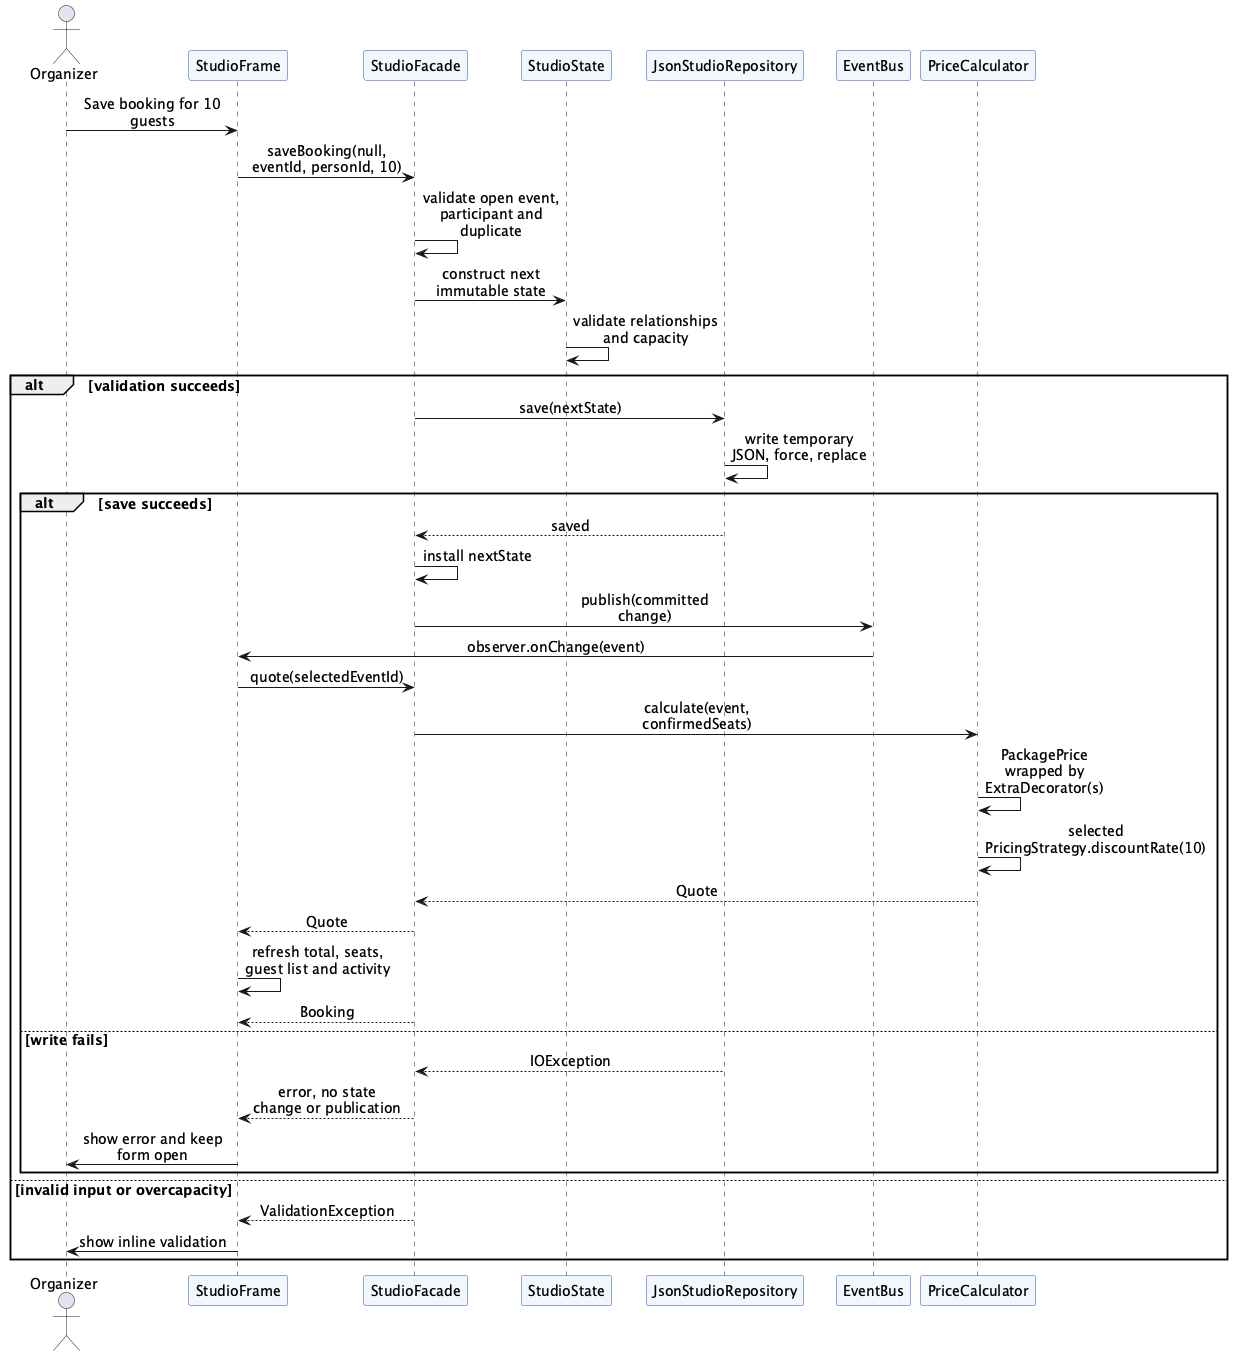

The diagram above was rendered by PlantUML. Its source (embedded in the PNG):
@startuml
skinparam defaultFontName SansSerif
skinparam defaultFontSize 14
skinparam shadowing false
skinparam sequenceMessageAlign center
skinparam maxMessageSize 150
skinparam ParticipantBackgroundColor #F2F6FD
skinparam ParticipantBorderColor #3053B8
actor Organizer
participant StudioFrame as UI
participant StudioFacade as Facade
participant StudioState as State
participant JsonStudioRepository as Store
participant EventBus as Bus
participant PriceCalculator as Price
Organizer -> UI : Save booking for 10 guests
UI -> Facade : saveBooking(null, eventId, personId, 10)
Facade -> Facade : validate open event, participant and duplicate
Facade -> State : construct next immutable state
State -> State : validate relationships and capacity
alt validation succeeds
  Facade -> Store : save(nextState)
  Store -> Store : write temporary JSON, force, replace
  alt save succeeds
    Store --> Facade : saved
    Facade -> Facade : install nextState
    Facade -> Bus : publish(committed change)
    Bus -> UI : observer.onChange(event)
    UI -> Facade : quote(selectedEventId)
    Facade -> Price : calculate(event, confirmedSeats)
    Price -> Price : PackagePrice wrapped by ExtraDecorator(s)
    Price -> Price : selected PricingStrategy.discountRate(10)
    Price --> Facade : Quote
    Facade --> UI : Quote
    UI -> UI : refresh total, seats, guest list and activity
    Facade --> UI : Booking
  else write fails
    Store --> Facade : IOException
    Facade --> UI : error, no state change or publication
    UI -> Organizer : show error and keep form open
  end
else invalid input or overcapacity
  Facade --> UI : ValidationException
  UI -> Organizer : show inline validation
end
@enduml